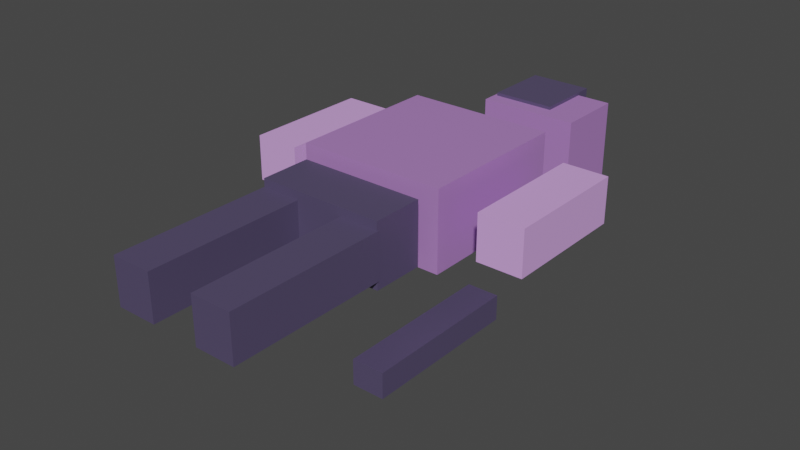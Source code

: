 # Source: vesper-nyx_female_v4_2.blend  (saved by Blender 3.3.6; exported with 4.5.12 LTS)
import bpy
from mathutils import Matrix  # noqa: F401  (used for matrix-valued properties, if any)

bpy.ops.wm.read_factory_settings(use_empty=True)
scene = bpy.context.scene
scene.name = 'Scene'

# ---- collections
col_collection = bpy.data.collections.new('Collection'); scene.collection.children.link(col_collection)

# ---- materials (node trees are filled in below, after node groups)
mat_vesper_nyx_female_primary = bpy.data.materials.new('vesper-nyx_female_primary')
mat_vesper_nyx_female_primary.use_transparent_shadow = False
mat_vesper_nyx_female_secondary = bpy.data.materials.new('vesper-nyx_female_secondary')
mat_vesper_nyx_female_secondary.use_transparent_shadow = False
mat_vesper_nyx_female_accent = bpy.data.materials.new('vesper-nyx_female_accent')
mat_vesper_nyx_female_accent.use_transparent_shadow = False

# ---- material node trees
mat_vesper_nyx_female_primary.use_nodes = True; mat_vesper_nyx_female_primary.node_tree.nodes.clear()
_N = mat_vesper_nyx_female_primary.node_tree.nodes; _L = mat_vesper_nyx_female_primary.node_tree.links
n0 = _N.new('ShaderNodeBsdfPrincipled'); n0.name = 'Principled BSDF'; n0.location = (10, 300)
n0.distribution = 'GGX'
n0.subsurface_method = 'RANDOM_WALK_SKIN'
n0.inputs[0].default_value = (0.49, 0.24, 0.64, 1.0)
n0.inputs[1].default_value = 0.15
n0.inputs[2].default_value = 0.45
n0.inputs[3].default_value = 1.45
n0.inputs[27].default_value = (0.0, 0.0, 0.0, 1.0)
n0.inputs[28].default_value = 1.0
n1 = _N.new('ShaderNodeOutputMaterial'); n1.name = 'Material Output'; n1.location = (300, 300)
_L.new(n0.outputs[0], n1.inputs[0])
n1.is_active_output = True
mat_vesper_nyx_female_secondary.use_nodes = True; mat_vesper_nyx_female_secondary.node_tree.nodes.clear()
_N = mat_vesper_nyx_female_secondary.node_tree.nodes; _L = mat_vesper_nyx_female_secondary.node_tree.links
n0 = _N.new('ShaderNodeBsdfPrincipled'); n0.name = 'Principled BSDF'; n0.location = (10, 300)
n0.distribution = 'GGX'
n0.subsurface_method = 'RANDOM_WALK_SKIN'
n0.inputs[0].default_value = (0.1, 0.08, 0.16, 1.0)
n0.inputs[1].default_value = 0.15
n0.inputs[2].default_value = 0.45
n0.inputs[3].default_value = 1.45
n0.inputs[27].default_value = (0.0, 0.0, 0.0, 1.0)
n0.inputs[28].default_value = 1.0
n1 = _N.new('ShaderNodeOutputMaterial'); n1.name = 'Material Output'; n1.location = (300, 300)
_L.new(n0.outputs[0], n1.inputs[0])
n1.is_active_output = True
mat_vesper_nyx_female_accent.use_nodes = True; mat_vesper_nyx_female_accent.node_tree.nodes.clear()
_N = mat_vesper_nyx_female_accent.node_tree.nodes; _L = mat_vesper_nyx_female_accent.node_tree.links
n0 = _N.new('ShaderNodeBsdfPrincipled'); n0.name = 'Principled BSDF'; n0.location = (10, 300)
n0.distribution = 'GGX'
n0.subsurface_method = 'RANDOM_WALK_SKIN'
n0.inputs[0].default_value = (0.82, 0.45, 1.0, 1.0)
n0.inputs[1].default_value = 0.15
n0.inputs[2].default_value = 0.45
n0.inputs[3].default_value = 1.45
n0.inputs[27].default_value = (0.0, 0.0, 0.0, 1.0)
n0.inputs[28].default_value = 1.0
n1 = _N.new('ShaderNodeOutputMaterial'); n1.name = 'Material Output'; n1.location = (300, 300)
_L.new(n0.outputs[0], n1.inputs[0])
n1.is_active_output = True

# ---- world
world_world = bpy.data.worlds.new('World'); scene.world = world_world
world_world.use_nodes = True; world_world.node_tree.nodes.clear()
_N = world_world.node_tree.nodes; _L = world_world.node_tree.links
n0 = _N.new('ShaderNodeOutputWorld'); n0.name = 'World Output'; n0.location = (300, 300)
n1 = _N.new('ShaderNodeBackground'); n1.name = 'Background'; n1.location = (10, 300)
n1.inputs[0].default_value = (0.05088, 0.05088, 0.05088, 1.0)
_L.new(n1.outputs[0], n0.inputs[0])
n0.is_active_output = True
world_world.color = (0.05088, 0.05088, 0.05088)
world_world.use_sun_shadow = False
world_world.sun_shadow_jitter_overblur = 0.0

# ---- meshes
me_cube = bpy.data.meshes.new('Cube')
me_cube.from_pydata([(-0.2382, -0.2507, -0.1277), (-0.2382, -0.2507, 0.1277), (-0.2382, 0.2507, -0.1277), (-0.2382, 0.2507, 0.1277), (0.2382, -0.2507, -0.1277), (0.2382, -0.2507, 0.1277), (0.2382, 0.2507, -0.1277), (0.2382, 0.2507, 0.1277), (-0.1003, 0.4906, -0.1003), (-0.1003, 0.4906, 0.1003), (-0.1003, 0.7094, -0.1003), (-0.1003, 0.7094, 0.1003), (0.1003, 0.4906, -0.1003), (0.1003, 0.4906, 0.1003), (0.1003, 0.7094, -0.1003), (0.1003, 0.7094, 0.1003), (-0.2038, -0.9507, -0.07294), (-0.2038, -0.9507, 0.07294), (-0.2038, -0.4493, -0.07294), (-0.2038, -0.4493, 0.07294), (-0.07617, -0.9507, -0.07294), (-0.07617, -0.9507, 0.07294), (-0.07617, -0.4493, -0.07294), (-0.07617, -0.4493, 0.07294), (0.07617, -0.9507, -0.07294), (0.07617, -0.9507, 0.07294), (0.07617, -0.4493, -0.07294), (0.07617, -0.4493, 0.07294), (0.2038, -0.9507, -0.07294), (0.2038, -0.9507, 0.07294), (0.2038, -0.4493, -0.07294), (0.2038, -0.4493, 0.07294), (-0.4779, -0.2052, -0.07294), (-0.4779, -0.2052, 0.07294), (-0.4779, 0.2052, -0.07294), (-0.4779, 0.2052, 0.07294), (-0.332, -0.2052, -0.07294), (-0.332, -0.2052, 0.07294), (-0.332, 0.2052, -0.07294), (-0.332, 0.2052, 0.07294), (0.332, -0.2052, -0.07294), (0.332, -0.2052, 0.07294), (0.332, 0.2052, -0.07294), (0.332, 0.2052, 0.07294), (0.4779, -0.2052, -0.07294), (0.4779, -0.2052, 0.07294), (0.4779, 0.2052, -0.07294), (0.4779, 0.2052, 0.07294), (-0.2011, -0.4521, -0.1003), (-0.2011, -0.4521, 0.1003), (-0.2011, -0.2879, -0.1003), (-0.2011, -0.2879, 0.1003), (0.2011, -0.4521, -0.1003), (0.2011, -0.4521, 0.1003), (0.2011, -0.2879, -0.1003), (0.2011, -0.2879, 0.1003), (-0.11, 0.44, -0.19), (-0.11, 0.44, 0.09), (-0.11, 0.66, -0.19), (-0.11, 0.66, 0.09), (0.21, 0.44, -0.19), (0.21, 0.44, 0.09), (0.21, 0.66, -0.19), (0.21, 0.66, 0.09), (-0.25, -0.475, -0.29), (-0.25, -0.475, -0.21), (-0.25, -0.025, -0.29), (-0.25, -0.025, -0.21), (-0.15, -0.475, -0.29), (-0.15, -0.475, -0.21), (-0.15, -0.025, -0.29), (-0.15, -0.025, -0.21), (0.2, -0.55, -0.34), (0.2, -0.55, -0.26), (0.2, -0.05, -0.34), (0.2, -0.05, -0.26), (0.3, -0.55, -0.34), (0.3, -0.55, -0.26), (0.3, -0.05, -0.34), (0.3, -0.05, -0.26)], [], [(0, 1, 3, 2), (2, 3, 7, 6), (6, 7, 5, 4), (4, 5, 1, 0), (2, 6, 4, 0), (7, 3, 1, 5), (8, 9, 11, 10), (10, 11, 15, 14), (14, 15, 13, 12), (12, 13, 9, 8), (10, 14, 12, 8), (15, 11, 9, 13), (16, 17, 19, 18), (18, 19, 23, 22), (22, 23, 21, 20), (20, 21, 17, 16), (18, 22, 20, 16), (23, 19, 17, 21), (24, 25, 27, 26), (26, 27, 31, 30), (30, 31, 29, 28), (28, 29, 25, 24), (26, 30, 28, 24), (31, 27, 25, 29), (32, 33, 35, 34), (34, 35, 39, 38), (38, 39, 37, 36), (36, 37, 33, 32), (34, 38, 36, 32), (39, 35, 33, 37), (40, 41, 43, 42), (42, 43, 47, 46), (46, 47, 45, 44), (44, 45, 41, 40), (42, 46, 44, 40), (47, 43, 41, 45), (48, 49, 51, 50), (50, 51, 55, 54), (54, 55, 53, 52), (52, 53, 49, 48), (50, 54, 52, 48), (55, 51, 49, 53), (56, 57, 59, 58), (58, 59, 63, 62), (62, 63, 61, 60), (60, 61, 57, 56), (58, 62, 60, 56), (63, 59, 57, 61), (64, 65, 67, 66), (66, 67, 71, 70), (70, 71, 69, 68), (68, 69, 65, 64), (66, 70, 68, 64), (71, 67, 65, 69), (72, 73, 75, 74), (74, 75, 79, 78), (78, 79, 77, 76), (76, 77, 73, 72), (74, 78, 76, 72), (79, 75, 73, 77)])
me_cube.polygons.foreach_set('material_index', [0, 0, 0, 0, 0, 0, 1, 1, 1, 1, 1, 1, 1, 1, 1, 1, 1, 1, 1, 1, 1, 1, 1, 1, 2, 2, 2, 2, 2, 2, 2, 2, 2, 2, 2, 2, 1, 1, 1, 1, 1, 1, 0, 0, 0, 0, 0, 0, 1, 1, 1, 1, 1, 1, 1, 1, 1, 1, 1, 1])
_uv = me_cube.uv_layers.new(name='UVMap')
_uv.uv.foreach_set('vector', [0.375, 0.0, 0.625, 0.0, 0.625, 0.25, 0.375, 0.25, 0.375, 0.25, 0.625, 0.25, 0.625, 0.5, 0.375, 0.5, 0.375, 0.5, 0.625, 0.5, 0.625, 0.75, 0.375, 0.75, 0.375, 0.75, 0.625, 0.75, 0.625, 1.0, 0.375, 1.0, 0.125, 0.5, 0.375, 0.5, 0.375, 0.75, 0.125, 0.75, 0.625, 0.5, 0.875, 0.5, 0.875, 0.75, 0.625, 0.75, 0.375, 0.0, 0.625, 0.0, 0.625, 0.25, 0.375, 0.25, 0.375, 0.25, 0.625, 0.25, 0.625, 0.5, 0.375, 0.5, 0.375, 0.5, 0.625, 0.5, 0.625, 0.75, 0.375, 0.75, 0.375, 0.75, 0.625, 0.75, 0.625, 1.0, 0.375, 1.0, 0.125, 0.5, 0.375, 0.5, 0.375, 0.75, 0.125, 0.75, 0.625, 0.5, 0.875, 0.5, 0.875, 0.75, 0.625, 0.75, 0.375, 0.0, 0.625, 0.0, 0.625, 0.25, 0.375, 0.25, 0.375, 0.25, 0.625, 0.25, 0.625, 0.5, 0.375, 0.5, 0.375, 0.5, 0.625, 0.5, 0.625, 0.75, 0.375, 0.75, 0.375, 0.75, 0.625, 0.75, 0.625, 1.0, 0.375, 1.0, 0.125, 0.5, 0.375, 0.5, 0.375, 0.75, 0.125, 0.75, 0.625, 0.5, 0.875, 0.5, 0.875, 0.75, 0.625, 0.75, 0.375, 0.0, 0.625, 0.0, 0.625, 0.25, 0.375, 0.25, 0.375, 0.25, 0.625, 0.25, 0.625, 0.5, 0.375, 0.5, 0.375, 0.5, 0.625, 0.5, 0.625, 0.75, 0.375, 0.75, 0.375, 0.75, 0.625, 0.75, 0.625, 1.0, 0.375, 1.0, 0.125, 0.5, 0.375, 0.5, 0.375, 0.75, 0.125, 0.75, 0.625, 0.5, 0.875, 0.5, 0.875, 0.75, 0.625, 0.75, 0.375, 0.0, 0.625, 0.0, 0.625, 0.25, 0.375, 0.25, 0.375, 0.25, 0.625, 0.25, 0.625, 0.5, 0.375, 0.5, 0.375, 0.5, 0.625, 0.5, 0.625, 0.75, 0.375, 0.75, 0.375, 0.75, 0.625, 0.75, 0.625, 1.0, 0.375, 1.0, 0.125, 0.5, 0.375, 0.5, 0.375, 0.75, 0.125, 0.75, 0.625, 0.5, 0.875, 0.5, 0.875, 0.75, 0.625, 0.75, 0.375, 0.0, 0.625, 0.0, 0.625, 0.25, 0.375, 0.25, 0.375, 0.25, 0.625, 0.25, 0.625, 0.5, 0.375, 0.5, 0.375, 0.5, 0.625, 0.5, 0.625, 0.75, 0.375, 0.75, 0.375, 0.75, 0.625, 0.75, 0.625, 1.0, 0.375, 1.0, 0.125, 0.5, 0.375, 0.5, 0.375, 0.75, 0.125, 0.75, 0.625, 0.5, 0.875, 0.5, 0.875, 0.75, 0.625, 0.75, 0.375, 0.0, 0.625, 0.0, 0.625, 0.25, 0.375, 0.25, 0.375, 0.25, 0.625, 0.25, 0.625, 0.5, 0.375, 0.5, 0.375, 0.5, 0.625, 0.5, 0.625, 0.75, 0.375, 0.75, 0.375, 0.75, 0.625, 0.75, 0.625, 1.0, 0.375, 1.0, 0.125, 0.5, 0.375, 0.5, 0.375, 0.75, 0.125, 0.75, 0.625, 0.5, 0.875, 0.5, 0.875, 0.75, 0.625, 0.75, 0.375, 0.0, 0.625, 0.0, 0.625, 0.25, 0.375, 0.25, 0.375, 0.25, 0.625, 0.25, 0.625, 0.5, 0.375, 0.5, 0.375, 0.5, 0.625, 0.5, 0.625, 0.75, 0.375, 0.75, 0.375, 0.75, 0.625, 0.75, 0.625, 1.0, 0.375, 1.0, 0.125, 0.5, 0.375, 0.5, 0.375, 0.75, 0.125, 0.75, 0.625, 0.5, 0.875, 0.5, 0.875, 0.75, 0.625, 0.75, 0.375, 0.0, 0.625, 0.0, 0.625, 0.25, 0.375, 0.25, 0.375, 0.25, 0.625, 0.25, 0.625, 0.5, 0.375, 0.5, 0.375, 0.5, 0.625, 0.5, 0.625, 0.75, 0.375, 0.75, 0.375, 0.75, 0.625, 0.75, 0.625, 1.0, 0.375, 1.0, 0.125, 0.5, 0.375, 0.5, 0.375, 0.75, 0.125, 0.75, 0.625, 0.5, 0.875, 0.5, 0.875, 0.75, 0.625, 0.75, 0.375, 0.0, 0.625, 0.0, 0.625, 0.25, 0.375, 0.25, 0.375, 0.25, 0.625, 0.25, 0.625, 0.5, 0.375, 0.5, 0.375, 0.5, 0.625, 0.5, 0.625, 0.75, 0.375, 0.75, 0.375, 0.75, 0.625, 0.75, 0.625, 1.0, 0.375, 1.0, 0.125, 0.5, 0.375, 0.5, 0.375, 0.75, 0.125, 0.75, 0.625, 0.5, 0.875, 0.5, 0.875, 0.75, 0.625, 0.75])
me_cube.materials.append(mat_vesper_nyx_female_primary)
me_cube.materials.append(mat_vesper_nyx_female_secondary)
me_cube.materials.append(mat_vesper_nyx_female_accent)
me_cube.update()
arm_armature = bpy.data.armatures.new('Armature')  # bones are not reproduced

# ---- objects
ob_vesper_nyx_female_body = bpy.data.objects.new('vesper-nyx_female_body', me_cube)
ob_vesper_nyx_shared_armature = bpy.data.objects.new('vesper-nyx_shared_armature', arm_armature)

# ---- transforms, parenting, visibility, modifiers, constraints
ob_vesper_nyx_female_body.location = (0.0, 1.15, 0.0)
ob_vesper_nyx_shared_armature.location = (0.0, 0.0, 0.0)

# ---- collection membership
col_collection.objects.link(ob_vesper_nyx_female_body)
col_collection.objects.link(ob_vesper_nyx_shared_armature)

# ---- scene / render settings (as saved in the file)
scene.frame_start = 1; scene.frame_end = 250; scene.frame_set(1)
scene.render.engine = 'BLENDER_EEVEE_NEXT'
scene.cycles.sampling_pattern = 'TABULATED_SOBOL'
scene.cycles.use_light_tree = False
scene.view_settings.view_transform = 'Filmic'
bpy.context.view_layer.update()

# ---- added for rendering (the .blend has no active camera and no usable light): camera, sun
cam_auto = bpy.data.cameras.new('AutoCamera')
cam_auto.lens = 50.0
cam_auto.sensor_width = 36.0
cam_auto.clip_end = 1000.0
ob_auto_camera = bpy.data.objects.new('AutoCamera', cam_auto)
scene.collection.objects.link(ob_auto_camera)
ob_auto_camera.location = (1.82445, -1.16, 1.35338)
ob_auto_camera.rotation_euler = (1.09748, -7.21219e-08, 0.694738)
scene.camera = ob_auto_camera
light_auto_sun = bpy.data.lights.new('AutoSun', 'SUN')
light_auto_sun.energy = 3.0
light_auto_sun.angle = 0.0523599
ob_auto_sun = bpy.data.objects.new('AutoSun', light_auto_sun)
scene.collection.objects.link(ob_auto_sun)
ob_auto_sun.rotation_euler = (0.872665, 0.174533, 0.523599)
bpy.context.view_layer.update()
